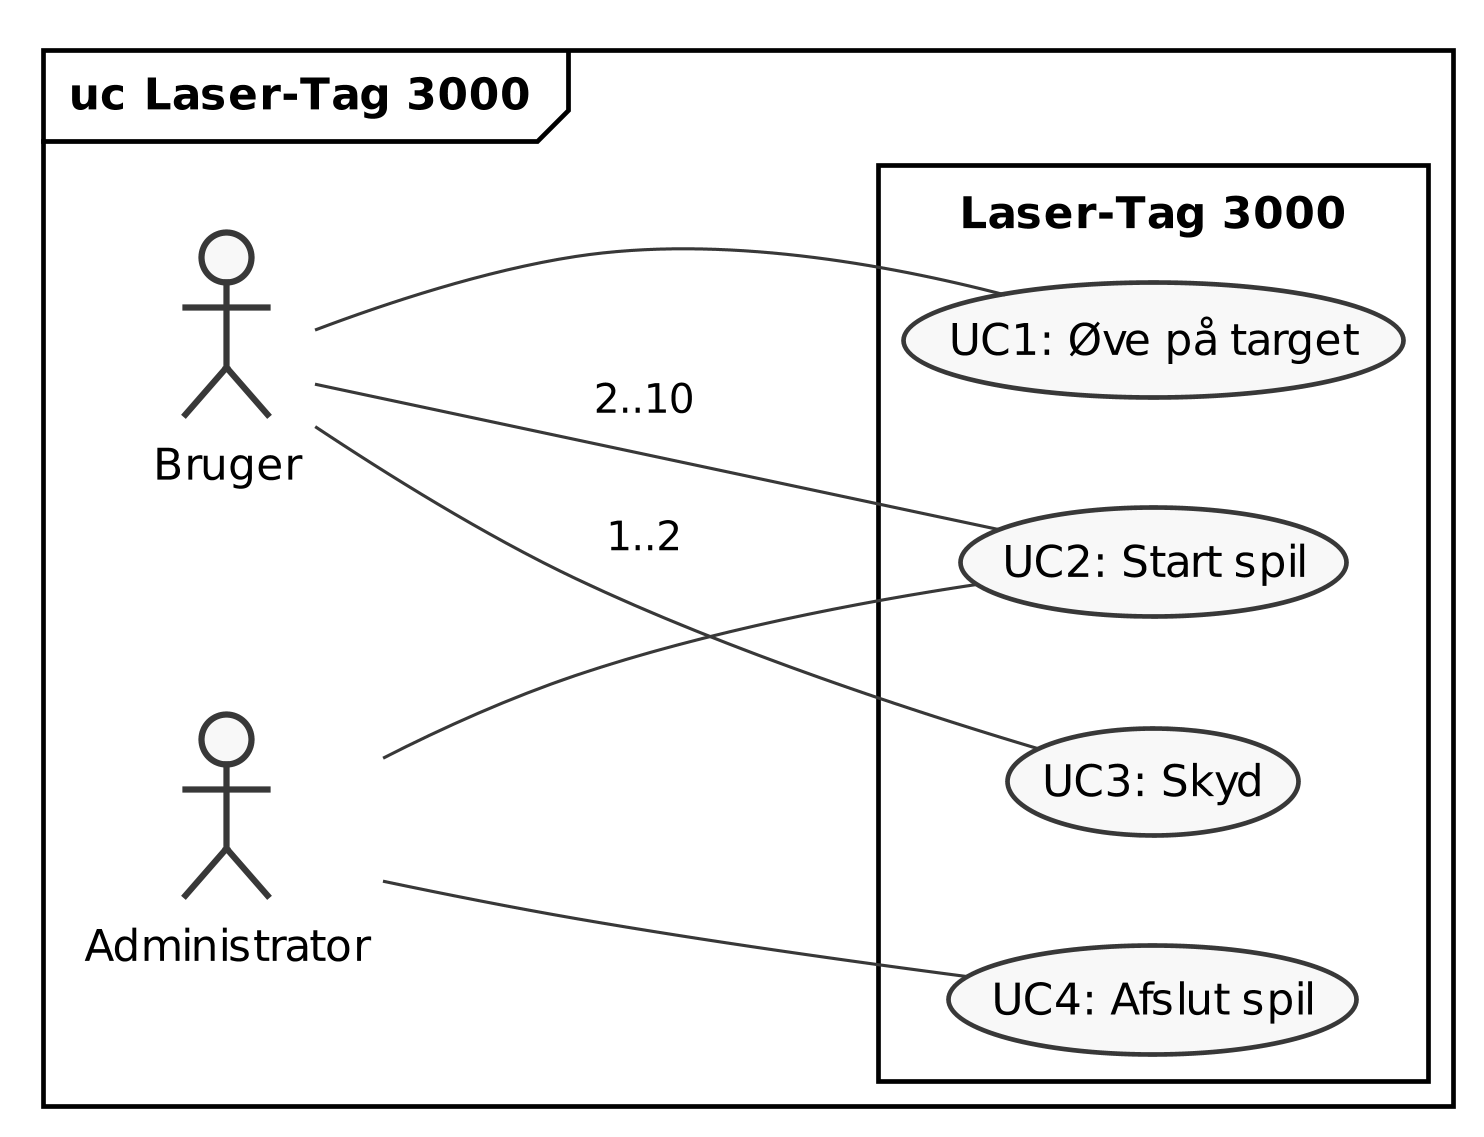

The diagram above was rendered by PlantUML. Its source (embedded in the PNG):
@startuml uc_diagram

left to right direction

skinparam {
  monochrome true
  dpi 300
  padding 5
  packageStyle rectangle
  packageStyle frame
  shadowing false
}

frame "uc Laser-Tag 3000" {

  actor Bruger as user
  actor Administrator as admin

  rectangle "Laser-Tag 3000" {
    user -- (UC1: Øve på target)
    user -- (UC2: Start spil): 2..10
    user -- (UC3: Skyd): 1..2
    admin -- (UC2: Start spil)
    admin -- (UC4: Afslut spil)
  }
}

@enduml